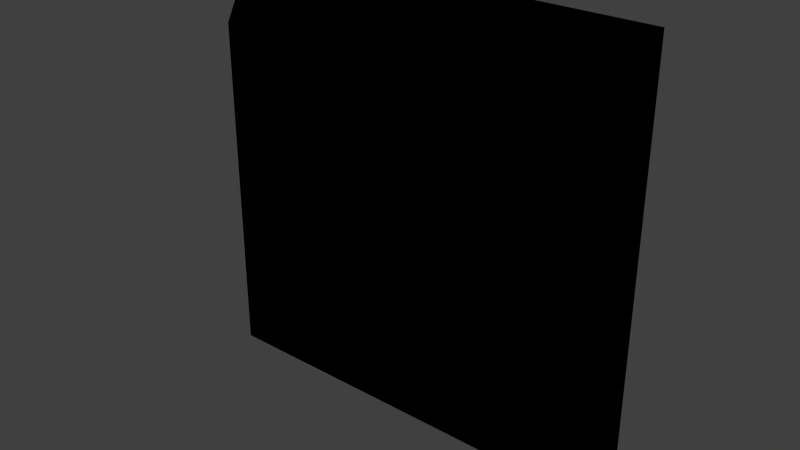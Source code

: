 # Source: termostato.blend  (saved by Blender 2.92.15; exported with 4.5.12 LTS)
import bpy
from mathutils import Matrix  # noqa: F401  (used for matrix-valued properties, if any)

bpy.ops.wm.read_factory_settings(use_empty=True)
scene = bpy.context.scene
scene.name = 'Scene'

# ---- collections
col_collection_1 = bpy.data.collections.new('Collection 1'); scene.collection.children.link(col_collection_1)

# ---- images (referenced by path relative to the original .blend; pixels are not part of the script)
import os
ASSET_DIR = os.environ.get("B2B_ASSET_DIR", "")  # directory of the original .blend (textures are referenced by path, not embedded)
HERE = os.path.dirname(os.path.abspath(__file__))  # packed textures are extracted next to this script under _unpacked/

def load_image(name, relpath, width, height, colorspace="sRGB"):
    """Load a texture the original file referenced (path relative to the .blend, or extracted next to this script)."""
    p = next((c for c in (os.path.join(HERE, relpath), os.path.join(ASSET_DIR, relpath)) if relpath and os.path.exists(c)), "")
    if p:
        img = bpy.data.images.load(p, check_existing=True)
        img.name = name
    else:  # same state as the original file: an image datablock whose file is absent (Cycles renders it pink)
        img = bpy.data.images.new(name, width, height)
        img.source = "FILE"
        img.filepath = "//" + (relpath or name)
    img.colorspace_settings.name = colorspace
    return img
img_termostato_png = load_image('termostato.png', 'termostato.png', 1024, 1024, 'sRGB')

# ---- materials (node trees are filled in below, after node groups)
mat_material = bpy.data.materials.new('Material')
mat_material.alpha_threshold = 0.0
mat_material.use_transparent_shadow = False
mat_material.roughness = 0.5
mat_material.line_color = (0.0, 0.0, 0.0, 1.0)

# ---- material node trees
mat_material.use_nodes = True; mat_material.node_tree.nodes.clear()
_N = mat_material.node_tree.nodes; _L = mat_material.node_tree.links
n0 = _N.new('ShaderNodeOutputMaterial'); n0.name = 'Material Output'; n0.location = (300, 300)
n1 = _N.new('ShaderNodeTexImage'); n1.name = 'Image Texture'; n1.location = (7, 332)
n1.image = img_termostato_png
n1.interpolation = 'Closest'
n0.is_active_output = True

# ---- world
world_world = bpy.data.worlds.new('World'); scene.world = world_world
world_world.color = (0.05088, 0.05088, 0.05088)
world_world.use_sun_shadow = False
world_world.sun_shadow_jitter_overblur = 0.0
world_world.cycles.sampling_method = 'MANUAL'
world_world.cycles.sample_map_resolution = 256

# ---- meshes
me_cube = bpy.data.meshes.new('Cube')
me_cube.from_pydata([(0.1757, 0.03361, 0.001569), (0.1345, -0.03361, 0.04287), (-0.1345, -0.03361, 0.04287), (-0.1757, 0.03361, 0.001569), (0.1757, 0.03361, 0.3531), (0.1345, -0.03361, 0.3118), (-0.1345, -0.03361, 0.3118), (-0.1757, 0.03361, 0.3531)], [], [(0, 1, 2, 3), (4, 7, 6, 5), (0, 4, 5, 1), (1, 5, 6, 2), (2, 6, 7, 3), (4, 0, 3, 7)])
_uv = me_cube.uv_layers.new(name='UVMap')
_uv.uv.foreach_set('vector', [1.0, 0.0, 0.8825, 0.1175, 0.1175, 0.1175, 0.0, 0.0, 1.0, 1.0, 0.0, 1.0, 0.1175, 0.8825, 0.8825, 0.8825, 1.0, 0.0, 1.0, 1.0, 0.8825, 0.8825, 0.8825, 0.1175, 0.8825, 0.1175, 0.8825, 0.8825, 0.1175, 0.8825, 0.1175, 0.1175, 0.1175, 0.1175, 0.1175, 0.8825, 0.0, 1.0, 0.0, 0.0, 1.0, 1.0, 1.0, 0.0, 0.0, 0.0, 0.0, 1.0])
me_cube.materials.append(mat_material)
me_cube.use_remesh_preserve_volume = False
me_cube.use_remesh_preserve_attributes = False
me_cube.use_mirror_vertex_groups = False
me_cube.update()

# ---- objects
ob_panel_thermostat = bpy.data.objects.new('panel_thermostat', me_cube)

# ---- transforms, parenting, visibility, modifiers, constraints
ob_panel_thermostat.location = (0.0, 0.0, 0.0)
ob_panel_thermostat.lock_rotations_4d = False
ob_panel_thermostat.empty_display_type = 'ARROWS'
ob_panel_thermostat.lineart.crease_threshold = 0.0

# ---- collection membership
col_collection_1.objects.link(ob_panel_thermostat)

# ---- scene / render settings (as saved in the file)
scene.frame_start = 1; scene.frame_end = 250; scene.frame_set(1)
scene.render.engine = 'BLENDER_EEVEE_NEXT'
scene.render.resolution_percentage = 50
scene.render.dither_intensity = 0.0
scene.cycles.use_denoising = False
scene.cycles.samples = 10
scene.cycles.sampling_pattern = 'TABULATED_SOBOL'
scene.cycles.light_sampling_threshold = 0.0
scene.cycles.use_adaptive_sampling = False
scene.cycles.use_light_tree = False
scene.cycles.blur_glossy = 0.0
scene.cycles.pixel_filter_type = 'GAUSSIAN'
scene.cycles.sample_clamp_indirect = 0.0
scene.view_settings.view_transform = 'Standard'
bpy.context.view_layer.update()

# ---- added for rendering (the .blend has no active camera and no usable light): camera, sun
cam_auto = bpy.data.cameras.new('AutoCamera')
cam_auto.lens = 50.0
cam_auto.sensor_width = 36.0
cam_auto.clip_end = 1000.0
ob_auto_camera = bpy.data.objects.new('AutoCamera', cam_auto)
scene.collection.objects.link(ob_auto_camera)
ob_auto_camera.location = (0.464108, -0.55693, 0.548604)
ob_auto_camera.rotation_euler = (1.09748, -7.21219e-08, 0.694738)
scene.camera = ob_auto_camera
light_auto_sun = bpy.data.lights.new('AutoSun', 'SUN')
light_auto_sun.energy = 3.0
light_auto_sun.angle = 0.0523599
ob_auto_sun = bpy.data.objects.new('AutoSun', light_auto_sun)
scene.collection.objects.link(ob_auto_sun)
ob_auto_sun.rotation_euler = (0.872665, 0.174533, 0.523599)
bpy.context.view_layer.update()
